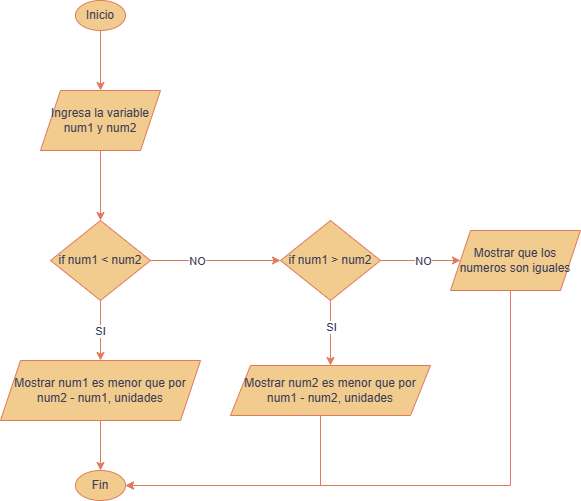

The diagram above was exported from draw.io. Its source (the exported page's mxGraphModel, read from the mxfile embedded in the PNG):
<mxGraphModel dx="1114" dy="524" grid="1" gridSize="10" guides="1" tooltips="1" connect="1" arrows="1" fold="1" page="1" pageScale="1" pageWidth="827" pageHeight="1169" math="0" shadow="0">
  <root>
    <mxCell id="0" />
    <mxCell id="1" parent="0" />
    <mxCell id="xSALSv21Q6Eq_TKKTy5v-3" style="edgeStyle=orthogonalEdgeStyle;rounded=0;orthogonalLoop=1;jettySize=auto;html=1;exitX=0.5;exitY=1;exitDx=0;exitDy=0;labelBackgroundColor=none;strokeColor=#E07A5F;fontColor=default;" parent="1" source="xSALSv21Q6Eq_TKKTy5v-1" target="xSALSv21Q6Eq_TKKTy5v-2" edge="1">
      <mxGeometry relative="1" as="geometry" />
    </mxCell>
    <mxCell id="xSALSv21Q6Eq_TKKTy5v-1" value="Inicio" style="ellipse;whiteSpace=wrap;html=1;labelBackgroundColor=none;fillColor=#F2CC8F;strokeColor=#E07A5F;fontColor=#393C56;" parent="1" vertex="1">
      <mxGeometry x="255" y="40" width="50" height="30" as="geometry" />
    </mxCell>
    <mxCell id="xSALSv21Q6Eq_TKKTy5v-6" value="" style="edgeStyle=orthogonalEdgeStyle;rounded=0;orthogonalLoop=1;jettySize=auto;html=1;labelBackgroundColor=none;strokeColor=#E07A5F;fontColor=default;" parent="1" source="xSALSv21Q6Eq_TKKTy5v-2" target="xSALSv21Q6Eq_TKKTy5v-5" edge="1">
      <mxGeometry relative="1" as="geometry" />
    </mxCell>
    <mxCell id="xSALSv21Q6Eq_TKKTy5v-2" value="Ingresa la variable num1 y num2" style="shape=parallelogram;perimeter=parallelogramPerimeter;whiteSpace=wrap;html=1;fixedSize=1;labelBackgroundColor=none;fillColor=#F2CC8F;strokeColor=#E07A5F;fontColor=#393C56;" parent="1" vertex="1">
      <mxGeometry x="220" y="130" width="120" height="60" as="geometry" />
    </mxCell>
    <mxCell id="xSALSv21Q6Eq_TKKTy5v-9" value="" style="edgeStyle=orthogonalEdgeStyle;rounded=0;orthogonalLoop=1;jettySize=auto;html=1;labelBackgroundColor=none;strokeColor=#E07A5F;fontColor=default;" parent="1" source="xSALSv21Q6Eq_TKKTy5v-5" target="xSALSv21Q6Eq_TKKTy5v-8" edge="1">
      <mxGeometry relative="1" as="geometry" />
    </mxCell>
    <mxCell id="Q6YcEzsN3r2r1RE41_hT-13" value="NO" style="edgeLabel;html=1;align=center;verticalAlign=middle;resizable=0;points=[];fontColor=#393C56;" vertex="1" connectable="0" parent="xSALSv21Q6Eq_TKKTy5v-9">
      <mxGeometry x="-0.2923" relative="1" as="geometry">
        <mxPoint as="offset" />
      </mxGeometry>
    </mxCell>
    <mxCell id="Q6YcEzsN3r2r1RE41_hT-3" style="edgeStyle=orthogonalEdgeStyle;rounded=0;orthogonalLoop=1;jettySize=auto;html=1;entryX=0.5;entryY=0;entryDx=0;entryDy=0;strokeColor=#E07A5F;fontColor=#393C56;fillColor=#F2CC8F;" edge="1" parent="1" source="xSALSv21Q6Eq_TKKTy5v-5" target="Q6YcEzsN3r2r1RE41_hT-2">
      <mxGeometry relative="1" as="geometry">
        <mxPoint x="280" y="380" as="sourcePoint" />
      </mxGeometry>
    </mxCell>
    <mxCell id="Q6YcEzsN3r2r1RE41_hT-16" value="SI" style="edgeLabel;html=1;align=center;verticalAlign=middle;resizable=0;points=[];fontColor=#393C56;" vertex="1" connectable="0" parent="Q6YcEzsN3r2r1RE41_hT-3">
      <mxGeometry y="-1" relative="1" as="geometry">
        <mxPoint as="offset" />
      </mxGeometry>
    </mxCell>
    <mxCell id="xSALSv21Q6Eq_TKKTy5v-5" value="if num1 &amp;lt; num2" style="rhombus;whiteSpace=wrap;html=1;labelBackgroundColor=none;fillColor=#F2CC8F;strokeColor=#E07A5F;fontColor=#393C56;" parent="1" vertex="1">
      <mxGeometry x="230" y="260" width="100" height="80" as="geometry" />
    </mxCell>
    <mxCell id="Q6YcEzsN3r2r1RE41_hT-5" style="edgeStyle=orthogonalEdgeStyle;rounded=0;orthogonalLoop=1;jettySize=auto;html=1;entryX=0.5;entryY=0;entryDx=0;entryDy=0;strokeColor=#E07A5F;fontColor=#393C56;fillColor=#F2CC8F;" edge="1" parent="1" source="xSALSv21Q6Eq_TKKTy5v-8" target="Q6YcEzsN3r2r1RE41_hT-4">
      <mxGeometry relative="1" as="geometry">
        <mxPoint x="510" y="380" as="sourcePoint" />
      </mxGeometry>
    </mxCell>
    <mxCell id="Q6YcEzsN3r2r1RE41_hT-18" value="SI" style="edgeLabel;html=1;align=center;verticalAlign=middle;resizable=0;points=[];fontColor=#393C56;" vertex="1" connectable="0" parent="Q6YcEzsN3r2r1RE41_hT-5">
      <mxGeometry x="-0.2" relative="1" as="geometry">
        <mxPoint as="offset" />
      </mxGeometry>
    </mxCell>
    <mxCell id="xSALSv21Q6Eq_TKKTy5v-8" value="if num1 &amp;gt; num2" style="rhombus;whiteSpace=wrap;html=1;labelBackgroundColor=none;fillColor=#F2CC8F;strokeColor=#E07A5F;fontColor=#393C56;" parent="1" vertex="1">
      <mxGeometry x="460" y="260" width="100" height="80" as="geometry" />
    </mxCell>
    <mxCell id="Q6YcEzsN3r2r1RE41_hT-1" value="" style="edgeStyle=orthogonalEdgeStyle;rounded=0;orthogonalLoop=1;jettySize=auto;html=1;labelBackgroundColor=none;strokeColor=#E07A5F;fontColor=default;" edge="1" parent="1" source="xSALSv21Q6Eq_TKKTy5v-8" target="xSALSv21Q6Eq_TKKTy5v-11">
      <mxGeometry relative="1" as="geometry">
        <mxPoint x="640" y="300" as="targetPoint" />
        <mxPoint x="510" y="300" as="sourcePoint" />
      </mxGeometry>
    </mxCell>
    <mxCell id="Q6YcEzsN3r2r1RE41_hT-14" value="no" style="edgeLabel;html=1;align=center;verticalAlign=middle;resizable=0;points=[];fontColor=#393C56;" vertex="1" connectable="0" parent="Q6YcEzsN3r2r1RE41_hT-1">
      <mxGeometry x="-0.35" relative="1" as="geometry">
        <mxPoint x="14" as="offset" />
      </mxGeometry>
    </mxCell>
    <mxCell id="Q6YcEzsN3r2r1RE41_hT-17" value="NO" style="edgeLabel;html=1;align=center;verticalAlign=middle;resizable=0;points=[];fontColor=#393C56;" vertex="1" connectable="0" parent="Q6YcEzsN3r2r1RE41_hT-1">
      <mxGeometry x="0.05" relative="1" as="geometry">
        <mxPoint as="offset" />
      </mxGeometry>
    </mxCell>
    <mxCell id="Q6YcEzsN3r2r1RE41_hT-19" style="edgeStyle=orthogonalEdgeStyle;rounded=0;orthogonalLoop=1;jettySize=auto;html=1;entryX=1;entryY=0.5;entryDx=0;entryDy=0;strokeColor=#E07A5F;fontColor=#393C56;fillColor=#F2CC8F;" edge="1" parent="1" source="xSALSv21Q6Eq_TKKTy5v-11" target="Q6YcEzsN3r2r1RE41_hT-9">
      <mxGeometry relative="1" as="geometry">
        <Array as="points">
          <mxPoint x="690" y="525" />
        </Array>
      </mxGeometry>
    </mxCell>
    <mxCell id="xSALSv21Q6Eq_TKKTy5v-11" value="Mostrar que los numeros son iguales" style="shape=parallelogram;perimeter=parallelogramPerimeter;whiteSpace=wrap;html=1;fixedSize=1;labelBackgroundColor=none;fillColor=#F2CC8F;strokeColor=#E07A5F;fontColor=#393C56;" parent="1" vertex="1">
      <mxGeometry x="630" y="270" width="130" height="60" as="geometry" />
    </mxCell>
    <mxCell id="Q6YcEzsN3r2r1RE41_hT-10" value="" style="edgeStyle=orthogonalEdgeStyle;rounded=0;orthogonalLoop=1;jettySize=auto;html=1;strokeColor=#E07A5F;fontColor=#393C56;fillColor=#F2CC8F;" edge="1" parent="1" source="Q6YcEzsN3r2r1RE41_hT-2" target="Q6YcEzsN3r2r1RE41_hT-9">
      <mxGeometry relative="1" as="geometry" />
    </mxCell>
    <mxCell id="Q6YcEzsN3r2r1RE41_hT-2" value="Mostrar&amp;nbsp;num1 es menor que por num2 - num1, unidades" style="shape=parallelogram;perimeter=parallelogramPerimeter;whiteSpace=wrap;html=1;fixedSize=1;strokeColor=#E07A5F;fontColor=#393C56;fillColor=#F2CC8F;" vertex="1" parent="1">
      <mxGeometry x="180" y="400" width="200" height="60" as="geometry" />
    </mxCell>
    <mxCell id="Q6YcEzsN3r2r1RE41_hT-11" style="edgeStyle=orthogonalEdgeStyle;rounded=0;orthogonalLoop=1;jettySize=auto;html=1;entryX=1;entryY=0.5;entryDx=0;entryDy=0;strokeColor=#E07A5F;fontColor=#393C56;fillColor=#F2CC8F;" edge="1" parent="1" source="Q6YcEzsN3r2r1RE41_hT-4" target="Q6YcEzsN3r2r1RE41_hT-9">
      <mxGeometry relative="1" as="geometry">
        <Array as="points">
          <mxPoint x="500" y="525" />
        </Array>
      </mxGeometry>
    </mxCell>
    <mxCell id="Q6YcEzsN3r2r1RE41_hT-4" value="Mostrar&amp;nbsp;num2 es menor que por num1 - num2, unidades" style="shape=parallelogram;perimeter=parallelogramPerimeter;whiteSpace=wrap;html=1;fixedSize=1;strokeColor=#E07A5F;fontColor=#393C56;fillColor=#F2CC8F;" vertex="1" parent="1">
      <mxGeometry x="410" y="405" width="200" height="50" as="geometry" />
    </mxCell>
    <mxCell id="Q6YcEzsN3r2r1RE41_hT-9" value="Fin" style="ellipse;whiteSpace=wrap;html=1;fillColor=#F2CC8F;strokeColor=#E07A5F;fontColor=#393C56;" vertex="1" parent="1">
      <mxGeometry x="255" y="510" width="50" height="30" as="geometry" />
    </mxCell>
  </root>
</mxGraphModel>